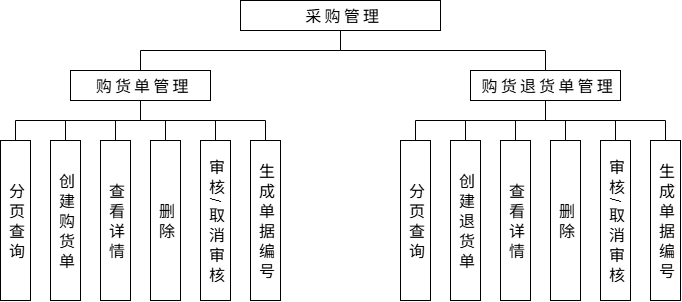

The diagram above was exported from draw.io. Its source (the exported page's mxGraphModel, read from the mxfile embedded in the PNG):
<mxGraphModel dx="881" dy="1171" grid="1" gridSize="10" guides="1" tooltips="1" connect="1" arrows="1" fold="1" page="1" pageScale="1" pageWidth="827" pageHeight="1169" math="0" shadow="0">
  <root>
    <mxCell id="0" />
    <mxCell id="1" parent="0" />
    <mxCell id="TK1MOP3ysApwRLtLUK82-133" edge="1" parent="1" source="TK1MOP3ysApwRLtLUK82-129" style="edgeStyle=orthogonalEdgeStyle;rounded=0;orthogonalLoop=1;jettySize=auto;html=1;exitX=0.5;exitY=1;exitDx=0;exitDy=0;entryX=0.5;entryY=0;entryDx=0;entryDy=0;endArrow=none;endFill=0;" target="TK1MOP3ysApwRLtLUK82-131">
      <mxGeometry relative="1" as="geometry" />
    </mxCell>
    <mxCell id="TK1MOP3ysApwRLtLUK82-134" edge="1" parent="1" source="TK1MOP3ysApwRLtLUK82-129" style="edgeStyle=orthogonalEdgeStyle;rounded=0;orthogonalLoop=1;jettySize=auto;html=1;exitX=0.5;exitY=1;exitDx=0;exitDy=0;entryX=0.5;entryY=0;entryDx=0;entryDy=0;endArrow=none;endFill=0;" target="TK1MOP3ysApwRLtLUK82-132">
      <mxGeometry relative="1" as="geometry" />
    </mxCell>
    <mxCell id="OHBRklz0y1p_a8y1DzGB-32" edge="1" parent="1" source="TK1MOP3ysApwRLtLUK82-129" style="edgeStyle=orthogonalEdgeStyle;rounded=0;orthogonalLoop=1;jettySize=auto;html=1;exitX=0.5;exitY=0;exitDx=0;exitDy=0;entryX=0.5;entryY=1;entryDx=0;entryDy=0;endArrow=none;endFill=0;" target="OHBRklz0y1p_a8y1DzGB-31">
      <mxGeometry relative="1" as="geometry" />
    </mxCell>
    <mxCell id="TK1MOP3ysApwRLtLUK82-129" parent="1" style="rounded=0;whiteSpace=wrap;html=1;fontSize=16;fontFamily=Times New Roman;textDirection=vertical-lr;" value="购货单管理" vertex="1">
      <mxGeometry height="30" width="140" x="70" y="290" as="geometry" />
    </mxCell>
    <mxCell id="TK1MOP3ysApwRLtLUK82-131" parent="1" style="rounded=0;whiteSpace=wrap;html=1;fontSize=16;fontFamily=Times New Roman;textDirection=vertical-lr;" value="分 页 查 询" vertex="1">
      <mxGeometry height="160" width="30" y="360" as="geometry" />
    </mxCell>
    <mxCell id="TK1MOP3ysApwRLtLUK82-132" parent="1" style="rounded=0;whiteSpace=wrap;html=1;fontSize=16;fontFamily=Times New Roman;textDirection=vertical-lr;" value="创 建 购 货 单" vertex="1">
      <mxGeometry height="160" width="30" x="50" y="360" as="geometry" />
    </mxCell>
    <mxCell id="TK1MOP3ysApwRLtLUK82-135" edge="1" parent="1" source="TK1MOP3ysApwRLtLUK82-129" style="edgeStyle=orthogonalEdgeStyle;rounded=0;orthogonalLoop=1;jettySize=auto;html=1;exitX=0.5;exitY=1;exitDx=0;exitDy=0;entryX=0.5;entryY=0;entryDx=0;entryDy=0;endArrow=none;endFill=0;" target="TK1MOP3ysApwRLtLUK82-136">
      <mxGeometry relative="1" as="geometry">
        <mxPoint x="185" y="360" as="sourcePoint" />
      </mxGeometry>
    </mxCell>
    <mxCell id="TK1MOP3ysApwRLtLUK82-136" parent="1" style="rounded=0;whiteSpace=wrap;html=1;fontSize=16;fontFamily=Times New Roman;textDirection=vertical-lr;" value="查 看 详 情" vertex="1">
      <mxGeometry height="160" width="30" x="100" y="360" as="geometry" />
    </mxCell>
    <mxCell id="TK1MOP3ysApwRLtLUK82-177" edge="1" parent="1" source="TK1MOP3ysApwRLtLUK82-138" style="edgeStyle=orthogonalEdgeStyle;rounded=0;orthogonalLoop=1;jettySize=auto;html=1;exitX=0.5;exitY=0;exitDx=0;exitDy=0;entryX=0.5;entryY=1;entryDx=0;entryDy=0;endArrow=none;endFill=0;" target="TK1MOP3ysApwRLtLUK82-129">
      <mxGeometry relative="1" as="geometry" />
    </mxCell>
    <mxCell id="TK1MOP3ysApwRLtLUK82-138" parent="1" style="rounded=0;whiteSpace=wrap;html=1;fontSize=16;fontFamily=Times New Roman;textDirection=vertical-lr;" value="删 除" vertex="1">
      <mxGeometry height="160" width="30" x="150" y="360" as="geometry" />
    </mxCell>
    <mxCell id="TK1MOP3ysApwRLtLUK82-141" edge="1" parent="1" source="TK1MOP3ysApwRLtLUK82-129" style="edgeStyle=orthogonalEdgeStyle;rounded=0;orthogonalLoop=1;jettySize=auto;html=1;exitX=0.5;exitY=1;exitDx=0;exitDy=0;entryX=0.5;entryY=0;entryDx=0;entryDy=0;endArrow=none;endFill=0;" target="TK1MOP3ysApwRLtLUK82-143">
      <mxGeometry relative="1" as="geometry">
        <mxPoint x="255" y="360" as="sourcePoint" />
      </mxGeometry>
    </mxCell>
    <mxCell id="TK1MOP3ysApwRLtLUK82-142" edge="1" parent="1" source="TK1MOP3ysApwRLtLUK82-129" style="edgeStyle=orthogonalEdgeStyle;rounded=0;orthogonalLoop=1;jettySize=auto;html=1;exitX=0.5;exitY=1;exitDx=0;exitDy=0;entryX=0.5;entryY=0;entryDx=0;entryDy=0;endArrow=none;endFill=0;" target="TK1MOP3ysApwRLtLUK82-144">
      <mxGeometry relative="1" as="geometry">
        <mxPoint x="255" y="360" as="sourcePoint" />
      </mxGeometry>
    </mxCell>
    <mxCell id="TK1MOP3ysApwRLtLUK82-143" parent="1" style="rounded=0;whiteSpace=wrap;html=1;fontSize=16;fontFamily=Times New Roman;textDirection=vertical-lr;" value="审 核 / 取 消 审 核" vertex="1">
      <mxGeometry height="160" width="30" x="200" y="360" as="geometry" />
    </mxCell>
    <mxCell id="TK1MOP3ysApwRLtLUK82-144" parent="1" style="rounded=0;whiteSpace=wrap;html=1;fontSize=16;fontFamily=Times New Roman;textDirection=vertical-lr;" value="生 成 单 据 编 号" vertex="1">
      <mxGeometry height="160" width="30" x="250" y="360" as="geometry" />
    </mxCell>
    <mxCell id="OHBRklz0y1p_a8y1DzGB-1" edge="1" parent="1" source="OHBRklz0y1p_a8y1DzGB-3" style="edgeStyle=orthogonalEdgeStyle;rounded=0;orthogonalLoop=1;jettySize=auto;html=1;exitX=0.5;exitY=1;exitDx=0;exitDy=0;entryX=0.5;entryY=0;entryDx=0;entryDy=0;endArrow=none;endFill=0;" target="OHBRklz0y1p_a8y1DzGB-4">
      <mxGeometry relative="1" as="geometry" />
    </mxCell>
    <mxCell id="OHBRklz0y1p_a8y1DzGB-2" edge="1" parent="1" source="OHBRklz0y1p_a8y1DzGB-3" style="edgeStyle=orthogonalEdgeStyle;rounded=0;orthogonalLoop=1;jettySize=auto;html=1;exitX=0.5;exitY=1;exitDx=0;exitDy=0;entryX=0.5;entryY=0;entryDx=0;entryDy=0;endArrow=none;endFill=0;" target="OHBRklz0y1p_a8y1DzGB-5">
      <mxGeometry relative="1" as="geometry" />
    </mxCell>
    <mxCell id="OHBRklz0y1p_a8y1DzGB-33" edge="1" parent="1" source="OHBRklz0y1p_a8y1DzGB-3" style="edgeStyle=orthogonalEdgeStyle;rounded=0;orthogonalLoop=1;jettySize=auto;html=1;exitX=0.5;exitY=0;exitDx=0;exitDy=0;entryX=0.5;entryY=1;entryDx=0;entryDy=0;endArrow=none;endFill=0;" target="OHBRklz0y1p_a8y1DzGB-31">
      <mxGeometry relative="1" as="geometry" />
    </mxCell>
    <mxCell id="OHBRklz0y1p_a8y1DzGB-3" parent="1" style="rounded=0;whiteSpace=wrap;html=1;fontSize=16;fontFamily=Times New Roman;textDirection=vertical-lr;" value="购货退货单管理" vertex="1">
      <mxGeometry height="30" width="150" x="470" y="290" as="geometry" />
    </mxCell>
    <mxCell id="OHBRklz0y1p_a8y1DzGB-4" parent="1" style="rounded=0;whiteSpace=wrap;html=1;fontSize=16;fontFamily=Times New Roman;textDirection=vertical-lr;" value="分 页 查 询" vertex="1">
      <mxGeometry height="160" width="30" x="400" y="360" as="geometry" />
    </mxCell>
    <mxCell id="OHBRklz0y1p_a8y1DzGB-5" parent="1" style="rounded=0;whiteSpace=wrap;html=1;fontSize=16;fontFamily=Times New Roman;textDirection=vertical-lr;" value="创 建 退 货 单" vertex="1">
      <mxGeometry height="160" width="30" x="450" y="360" as="geometry" />
    </mxCell>
    <mxCell id="OHBRklz0y1p_a8y1DzGB-6" edge="1" parent="1" source="OHBRklz0y1p_a8y1DzGB-3" style="edgeStyle=orthogonalEdgeStyle;rounded=0;orthogonalLoop=1;jettySize=auto;html=1;exitX=0.5;exitY=1;exitDx=0;exitDy=0;entryX=0.5;entryY=0;entryDx=0;entryDy=0;endArrow=none;endFill=0;" target="OHBRklz0y1p_a8y1DzGB-7">
      <mxGeometry relative="1" as="geometry">
        <mxPoint x="585" y="360" as="sourcePoint" />
      </mxGeometry>
    </mxCell>
    <mxCell id="OHBRklz0y1p_a8y1DzGB-7" parent="1" style="rounded=0;whiteSpace=wrap;html=1;fontSize=16;fontFamily=Times New Roman;textDirection=vertical-lr;" value="查 看 详 情" vertex="1">
      <mxGeometry height="160" width="30" x="500" y="360" as="geometry" />
    </mxCell>
    <mxCell id="OHBRklz0y1p_a8y1DzGB-8" edge="1" parent="1" source="OHBRklz0y1p_a8y1DzGB-9" style="edgeStyle=orthogonalEdgeStyle;rounded=0;orthogonalLoop=1;jettySize=auto;html=1;exitX=0.5;exitY=0;exitDx=0;exitDy=0;entryX=0.5;entryY=1;entryDx=0;entryDy=0;endArrow=none;endFill=0;" target="OHBRklz0y1p_a8y1DzGB-3">
      <mxGeometry relative="1" as="geometry" />
    </mxCell>
    <mxCell id="OHBRklz0y1p_a8y1DzGB-9" parent="1" style="rounded=0;whiteSpace=wrap;html=1;fontSize=16;fontFamily=Times New Roman;textDirection=vertical-lr;" value="删 除" vertex="1">
      <mxGeometry height="160" width="30" x="550" y="360" as="geometry" />
    </mxCell>
    <mxCell id="OHBRklz0y1p_a8y1DzGB-10" edge="1" parent="1" source="OHBRklz0y1p_a8y1DzGB-3" style="edgeStyle=orthogonalEdgeStyle;rounded=0;orthogonalLoop=1;jettySize=auto;html=1;exitX=0.5;exitY=1;exitDx=0;exitDy=0;entryX=0.5;entryY=0;entryDx=0;entryDy=0;endArrow=none;endFill=0;" target="OHBRklz0y1p_a8y1DzGB-12">
      <mxGeometry relative="1" as="geometry">
        <mxPoint x="655" y="360" as="sourcePoint" />
      </mxGeometry>
    </mxCell>
    <mxCell id="OHBRklz0y1p_a8y1DzGB-11" edge="1" parent="1" source="OHBRklz0y1p_a8y1DzGB-3" style="edgeStyle=orthogonalEdgeStyle;rounded=0;orthogonalLoop=1;jettySize=auto;html=1;exitX=0.5;exitY=1;exitDx=0;exitDy=0;entryX=0.5;entryY=0;entryDx=0;entryDy=0;endArrow=none;endFill=0;" target="OHBRklz0y1p_a8y1DzGB-13">
      <mxGeometry relative="1" as="geometry">
        <mxPoint x="655" y="360" as="sourcePoint" />
      </mxGeometry>
    </mxCell>
    <mxCell id="OHBRklz0y1p_a8y1DzGB-12" parent="1" style="rounded=0;whiteSpace=wrap;html=1;fontSize=16;fontFamily=Times New Roman;textDirection=vertical-lr;" value="审 核 / 取 消 审 核" vertex="1">
      <mxGeometry height="160" width="30" x="600" y="360" as="geometry" />
    </mxCell>
    <mxCell id="OHBRklz0y1p_a8y1DzGB-13" parent="1" style="rounded=0;whiteSpace=wrap;html=1;fontSize=16;fontFamily=Times New Roman;textDirection=vertical-lr;" value="生 成 单 据 编 号" vertex="1">
      <mxGeometry height="160" width="30" x="650" y="360" as="geometry" />
    </mxCell>
    <mxCell id="OHBRklz0y1p_a8y1DzGB-31" parent="1" style="rounded=0;whiteSpace=wrap;html=1;fontSize=16;fontFamily=Times New Roman;textDirection=vertical-lr;" value="采购管理" vertex="1">
      <mxGeometry height="30" width="200" x="240" y="220" as="geometry" />
    </mxCell>
  </root>
</mxGraphModel>